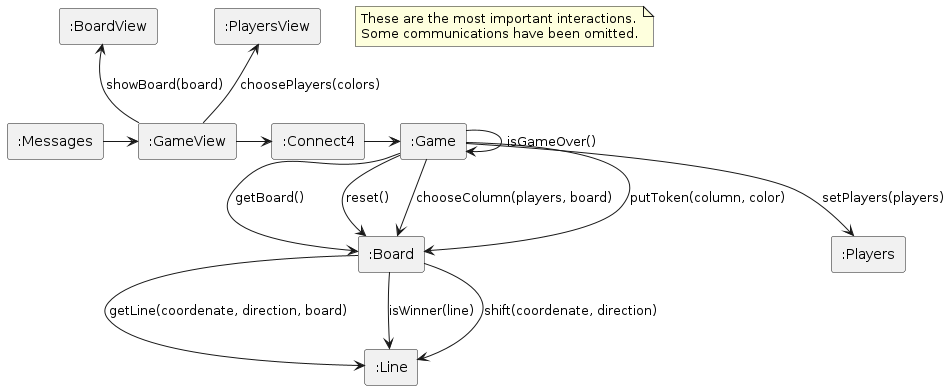

The diagram above was rendered by PlantUML. Its source (embedded in the PNG):
@startuml "Collaboration Diagram"

rectangle Connect4 as ":Connect4"
rectangle Game as ":Game"
rectangle Board as ":Board"
rectangle BoardView as ":BoardView"
rectangle GameView as ":GameView"
rectangle Players as ":Players"
rectangle PlayersView as ":PlayersView"
rectangle Line as ":Line"
rectangle Messages as ":Messages"

note "These are the most important interactions.\nSome communications have been omitted." as N1

GameView -> Connect4
Connect4 -> Game
PlayersView <-- GameView : choosePlayers(colors)
Game --> Players : setPlayers(players)
BoardView <-- GameView : showBoard(board)
Game --> Board : getBoard()
Game --> Board : reset()
Game --> Board : chooseColumn(players, board)
Game --> Board : putToken(column, color)
Board --> Line : getLine(coordenate, direction, board)
Board --> Line : isWinner(line)
Board --> Line : shift(coordenate, direction)
Game --> Game : isGameOver()
Messages -> GameView

@enduml